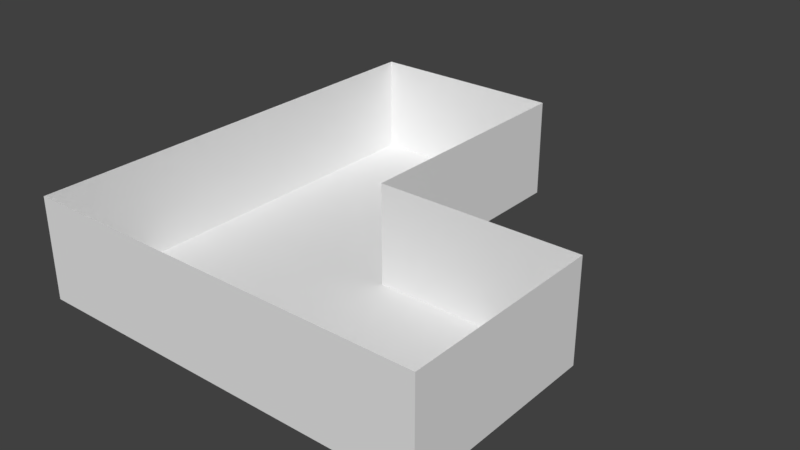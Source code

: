 # Source: sala.blend  (saved by Blender 2.79.0; exported with 4.5.12 LTS)
import bpy
from mathutils import Matrix  # noqa: F401  (used for matrix-valued properties, if any)

bpy.ops.wm.read_factory_settings(use_empty=True)
scene = bpy.context.scene
scene.name = 'Scene'

# ---- collections
col_collection_1 = bpy.data.collections.new('Collection 1'); scene.collection.children.link(col_collection_1)

# ---- world
world_world = bpy.data.worlds.new('World'); scene.world = world_world
world_world.color = (0.05088, 0.05088, 0.05088)
world_world.use_sun_shadow = False
world_world.sun_shadow_jitter_overblur = 0.0
world_world.cycles.sampling_method = 'MANUAL'

# ---- meshes
me_cube_002 = bpy.data.meshes.new('Cube.002')
me_cube_002.from_pydata([(-1.0, -1.0, -1.0), (-1.0, -1.0, 1.0), (-1.0, 1.0, -1.0), (-1.0, 1.0, 1.0), (1.0, -1.0, -1.0), (1.0, -1.0, 1.0), (1.0, 1.0, -1.0), (1.0, 1.0, 1.0), (-1.0, 1.0, -1.0), (-1.0, 1.0, 1.0), (-1.0, 3.5, -1.0), (-1.0, 3.5, 1.0), (0.0, 1.0, -1.0), (0.0, 1.0, 1.0), (0.0, 3.5, -1.0), (0.0, 3.5, 1.0), (-1.0, 1.0, 0.0), (0.0, 1.0, -1.0), (0.0, 1.0, 1.0), (1.0, 1.0, 0.0), (0.0, 1.0, 0.0)], [], [(0, 1, 3, 16, 2), (20, 18, 7, 19), (6, 19, 7, 5, 4), (4, 5, 1, 0), (2, 17, 6, 4, 0), (8, 9, 11, 10), (10, 11, 15, 14), (14, 15, 13, 12), (10, 14, 12, 8), (17, 20, 19, 6)])
me_cube_002.use_remesh_preserve_volume = False
me_cube_002.use_remesh_preserve_attributes = False
me_cube_002.use_mirror_vertex_groups = False
me_cube_002.update()

# ---- objects
ob_cube_001 = bpy.data.objects.new('Cube.001', me_cube_002)

# ---- transforms, parenting, visibility, modifiers, constraints
ob_cube_001.location = (2.0, -4.5, 1.0)
ob_cube_001.scale = (4.0, 2.0, 1.0)
ob_cube_001.lineart.crease_threshold = 0.0

# ---- collection membership
col_collection_1.objects.link(ob_cube_001)

# ---- scene / render settings (as saved in the file)
scene.frame_start = 1; scene.frame_end = 250; scene.frame_set(1)
scene.render.engine = 'BLENDER_EEVEE_NEXT'
scene.render.resolution_percentage = 50
scene.render.dither_intensity = 0.0
scene.cycles.use_denoising = False
scene.cycles.samples = 128
scene.cycles.sampling_pattern = 'TABULATED_SOBOL'
scene.cycles.use_adaptive_sampling = False
scene.cycles.use_light_tree = False
scene.cycles.blur_glossy = 0.0
scene.cycles.sample_clamp_indirect = 0.0
scene.view_settings.view_transform = 'Standard'
bpy.context.view_layer.update()

# ---- added for rendering (the .blend has no active camera and no usable light): camera, sun
cam_auto = bpy.data.cameras.new('AutoCamera')
cam_auto.lens = 50.0
cam_auto.sensor_width = 36.0
cam_auto.clip_end = 1000.0
ob_auto_camera = bpy.data.objects.new('AutoCamera', cam_auto)
scene.collection.objects.link(ob_auto_camera)
ob_auto_camera.location = (13.2938, -15.5526, 10.035)
ob_auto_camera.rotation_euler = (1.09748, -7.21219e-08, 0.694738)
scene.camera = ob_auto_camera
light_auto_sun = bpy.data.lights.new('AutoSun', 'SUN')
light_auto_sun.energy = 3.0
light_auto_sun.angle = 0.0523599
ob_auto_sun = bpy.data.objects.new('AutoSun', light_auto_sun)
scene.collection.objects.link(ob_auto_sun)
ob_auto_sun.rotation_euler = (0.872665, 0.174533, 0.523599)
bpy.context.view_layer.update()
